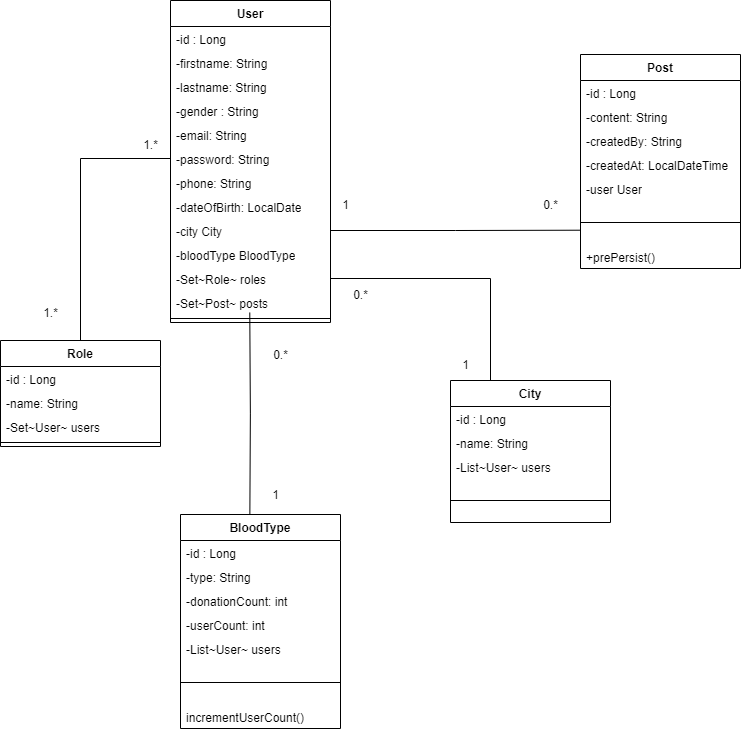

The diagram above was exported from draw.io. Its source (the exported page's mxGraphModel, read from the mxfile embedded in the PNG):
<mxGraphModel dx="887" dy="766" grid="0" gridSize="10" guides="1" tooltips="1" connect="1" arrows="1" fold="1" page="0" pageScale="1" pageWidth="827" pageHeight="1169" math="0" shadow="0">
  <root>
    <mxCell id="0" />
    <mxCell id="1" parent="0" />
    <mxCell id="2" value="User&lt;br&gt;" style="swimlane;fontStyle=1;align=center;verticalAlign=top;childLayout=stackLayout;horizontal=1;startSize=26;horizontalStack=0;resizeParent=1;resizeParentMax=0;resizeLast=0;collapsible=1;marginBottom=0;whiteSpace=wrap;html=1;" parent="1" vertex="1">
      <mxGeometry x="180" y="20" width="160" height="322" as="geometry" />
    </mxCell>
    <mxCell id="3" value="-id : Long" style="text;strokeColor=none;fillColor=none;align=left;verticalAlign=top;spacingLeft=4;spacingRight=4;overflow=hidden;rotatable=0;points=[[0,0.5],[1,0.5]];portConstraint=eastwest;whiteSpace=wrap;html=1;" parent="2" vertex="1">
      <mxGeometry y="26" width="160" height="24" as="geometry" />
    </mxCell>
    <mxCell id="9" value="-firstname:&amp;nbsp;String&amp;nbsp;" style="text;strokeColor=none;fillColor=none;align=left;verticalAlign=top;spacingLeft=4;spacingRight=4;overflow=hidden;rotatable=0;points=[[0,0.5],[1,0.5]];portConstraint=eastwest;whiteSpace=wrap;html=1;" parent="2" vertex="1">
      <mxGeometry y="50" width="160" height="24" as="geometry" />
    </mxCell>
    <mxCell id="11" value="-lastname: String" style="text;strokeColor=none;fillColor=none;align=left;verticalAlign=top;spacingLeft=4;spacingRight=4;overflow=hidden;rotatable=0;points=[[0,0.5],[1,0.5]];portConstraint=eastwest;whiteSpace=wrap;html=1;" parent="2" vertex="1">
      <mxGeometry y="74" width="160" height="24" as="geometry" />
    </mxCell>
    <mxCell id="14" value="-gender : String" style="text;strokeColor=none;fillColor=none;align=left;verticalAlign=top;spacingLeft=4;spacingRight=4;overflow=hidden;rotatable=0;points=[[0,0.5],[1,0.5]];portConstraint=eastwest;whiteSpace=wrap;html=1;" parent="2" vertex="1">
      <mxGeometry y="98" width="160" height="24" as="geometry" />
    </mxCell>
    <mxCell id="16" value="-email: String" style="text;strokeColor=none;fillColor=none;align=left;verticalAlign=top;spacingLeft=4;spacingRight=4;overflow=hidden;rotatable=0;points=[[0,0.5],[1,0.5]];portConstraint=eastwest;whiteSpace=wrap;html=1;" parent="2" vertex="1">
      <mxGeometry y="122" width="160" height="24" as="geometry" />
    </mxCell>
    <mxCell id="15" value="-password: String" style="text;strokeColor=none;fillColor=none;align=left;verticalAlign=top;spacingLeft=4;spacingRight=4;overflow=hidden;rotatable=0;points=[[0,0.5],[1,0.5]];portConstraint=eastwest;whiteSpace=wrap;html=1;" parent="2" vertex="1">
      <mxGeometry y="146" width="160" height="24" as="geometry" />
    </mxCell>
    <mxCell id="13" value="-phone: String" style="text;strokeColor=none;fillColor=none;align=left;verticalAlign=top;spacingLeft=4;spacingRight=4;overflow=hidden;rotatable=0;points=[[0,0.5],[1,0.5]];portConstraint=eastwest;whiteSpace=wrap;html=1;" parent="2" vertex="1">
      <mxGeometry y="170" width="160" height="24" as="geometry" />
    </mxCell>
    <mxCell id="12" value="-dateOfBirth: LocalDate" style="text;strokeColor=none;fillColor=none;align=left;verticalAlign=top;spacingLeft=4;spacingRight=4;overflow=hidden;rotatable=0;points=[[0,0.5],[1,0.5]];portConstraint=eastwest;whiteSpace=wrap;html=1;" parent="2" vertex="1">
      <mxGeometry y="194" width="160" height="24" as="geometry" />
    </mxCell>
    <mxCell id="69" style="edgeStyle=orthogonalEdgeStyle;rounded=0;orthogonalLoop=1;jettySize=auto;html=1;exitX=1;exitY=0.5;exitDx=0;exitDy=0;startArrow=none;startFill=0;endArrow=none;endFill=0;" edge="1" parent="2" source="10">
      <mxGeometry relative="1" as="geometry">
        <mxPoint x="410" y="229.71428571428578" as="targetPoint" />
      </mxGeometry>
    </mxCell>
    <mxCell id="10" value="-city City" style="text;strokeColor=none;fillColor=none;align=left;verticalAlign=top;spacingLeft=4;spacingRight=4;overflow=hidden;rotatable=0;points=[[0,0.5],[1,0.5]];portConstraint=eastwest;whiteSpace=wrap;html=1;" parent="2" vertex="1">
      <mxGeometry y="218" width="160" height="24" as="geometry" />
    </mxCell>
    <mxCell id="6" value="&lt;div&gt;-bloodType BloodType&lt;/div&gt;&lt;div&gt;&lt;br&gt;&lt;/div&gt;" style="text;strokeColor=none;fillColor=none;align=left;verticalAlign=top;spacingLeft=4;spacingRight=4;overflow=hidden;rotatable=0;points=[[0,0.5],[1,0.5]];portConstraint=eastwest;whiteSpace=wrap;html=1;" parent="2" vertex="1">
      <mxGeometry y="242" width="160" height="24" as="geometry" />
    </mxCell>
    <mxCell id="17" value="&lt;div&gt;-Set~Role~ roles&lt;br&gt;&lt;/div&gt;" style="text;strokeColor=none;fillColor=none;align=left;verticalAlign=top;spacingLeft=4;spacingRight=4;overflow=hidden;rotatable=0;points=[[0,0.5],[1,0.5]];portConstraint=eastwest;whiteSpace=wrap;html=1;" parent="2" vertex="1">
      <mxGeometry y="266" width="160" height="24" as="geometry" />
    </mxCell>
    <mxCell id="18" value="&lt;div&gt;-Set~Post~ posts&lt;br&gt;&lt;/div&gt;" style="text;strokeColor=none;fillColor=none;align=left;verticalAlign=top;spacingLeft=4;spacingRight=4;overflow=hidden;rotatable=0;points=[[0,0.5],[1,0.5]];portConstraint=eastwest;whiteSpace=wrap;html=1;" parent="2" vertex="1">
      <mxGeometry y="290" width="160" height="24" as="geometry" />
    </mxCell>
    <mxCell id="4" value="" style="line;strokeWidth=1;fillColor=none;align=left;verticalAlign=middle;spacingTop=-1;spacingLeft=3;spacingRight=3;rotatable=0;labelPosition=right;points=[];portConstraint=eastwest;strokeColor=inherit;" parent="2" vertex="1">
      <mxGeometry y="314" width="160" height="8" as="geometry" />
    </mxCell>
    <mxCell id="19" value="Role" style="swimlane;fontStyle=1;align=center;verticalAlign=top;childLayout=stackLayout;horizontal=1;startSize=26;horizontalStack=0;resizeParent=1;resizeParentMax=0;resizeLast=0;collapsible=1;marginBottom=0;whiteSpace=wrap;html=1;" parent="1" vertex="1">
      <mxGeometry x="10" y="360" width="160" height="106" as="geometry" />
    </mxCell>
    <mxCell id="20" value="-id : Long" style="text;strokeColor=none;fillColor=none;align=left;verticalAlign=top;spacingLeft=4;spacingRight=4;overflow=hidden;rotatable=0;points=[[0,0.5],[1,0.5]];portConstraint=eastwest;whiteSpace=wrap;html=1;" parent="19" vertex="1">
      <mxGeometry y="26" width="160" height="24" as="geometry" />
    </mxCell>
    <mxCell id="21" value="-name:&amp;nbsp;String&amp;nbsp;" style="text;strokeColor=none;fillColor=none;align=left;verticalAlign=top;spacingLeft=4;spacingRight=4;overflow=hidden;rotatable=0;points=[[0,0.5],[1,0.5]];portConstraint=eastwest;whiteSpace=wrap;html=1;" parent="19" vertex="1">
      <mxGeometry y="50" width="160" height="24" as="geometry" />
    </mxCell>
    <mxCell id="22" value="-Set~User~ users" style="text;strokeColor=none;fillColor=none;align=left;verticalAlign=top;spacingLeft=4;spacingRight=4;overflow=hidden;rotatable=0;points=[[0,0.5],[1,0.5]];portConstraint=eastwest;whiteSpace=wrap;html=1;" parent="19" vertex="1">
      <mxGeometry y="74" width="160" height="24" as="geometry" />
    </mxCell>
    <mxCell id="32" value="" style="line;strokeWidth=1;fillColor=none;align=left;verticalAlign=middle;spacingTop=-1;spacingLeft=3;spacingRight=3;rotatable=0;labelPosition=right;points=[];portConstraint=eastwest;strokeColor=inherit;" parent="19" vertex="1">
      <mxGeometry y="98" width="160" height="8" as="geometry" />
    </mxCell>
    <mxCell id="33" style="edgeStyle=orthogonalEdgeStyle;rounded=0;orthogonalLoop=1;jettySize=auto;html=1;exitX=0;exitY=0.5;exitDx=0;exitDy=0;entryX=0.5;entryY=0;entryDx=0;entryDy=0;endArrow=none;endFill=0;" edge="1" parent="1" source="15" target="19">
      <mxGeometry relative="1" as="geometry" />
    </mxCell>
    <mxCell id="34" value="Post" style="swimlane;fontStyle=1;align=center;verticalAlign=top;childLayout=stackLayout;horizontal=1;startSize=26;horizontalStack=0;resizeParent=1;resizeParentMax=0;resizeLast=0;collapsible=1;marginBottom=0;whiteSpace=wrap;html=1;" vertex="1" parent="1">
      <mxGeometry x="590" y="74" width="160" height="214" as="geometry" />
    </mxCell>
    <mxCell id="35" value="-id : Long" style="text;strokeColor=none;fillColor=none;align=left;verticalAlign=top;spacingLeft=4;spacingRight=4;overflow=hidden;rotatable=0;points=[[0,0.5],[1,0.5]];portConstraint=eastwest;whiteSpace=wrap;html=1;" vertex="1" parent="34">
      <mxGeometry y="26" width="160" height="24" as="geometry" />
    </mxCell>
    <mxCell id="36" value="-content:&amp;nbsp;String&amp;nbsp;" style="text;strokeColor=none;fillColor=none;align=left;verticalAlign=top;spacingLeft=4;spacingRight=4;overflow=hidden;rotatable=0;points=[[0,0.5],[1,0.5]];portConstraint=eastwest;whiteSpace=wrap;html=1;" vertex="1" parent="34">
      <mxGeometry y="50" width="160" height="24" as="geometry" />
    </mxCell>
    <mxCell id="37" value="-createdBy: String" style="text;strokeColor=none;fillColor=none;align=left;verticalAlign=top;spacingLeft=4;spacingRight=4;overflow=hidden;rotatable=0;points=[[0,0.5],[1,0.5]];portConstraint=eastwest;whiteSpace=wrap;html=1;" vertex="1" parent="34">
      <mxGeometry y="74" width="160" height="24" as="geometry" />
    </mxCell>
    <mxCell id="42" value="-createdAt: LocalDateTime" style="text;strokeColor=none;fillColor=none;align=left;verticalAlign=top;spacingLeft=4;spacingRight=4;overflow=hidden;rotatable=0;points=[[0,0.5],[1,0.5]];portConstraint=eastwest;whiteSpace=wrap;html=1;" vertex="1" parent="34">
      <mxGeometry y="98" width="160" height="24" as="geometry" />
    </mxCell>
    <mxCell id="43" value="-user User" style="text;strokeColor=none;fillColor=none;align=left;verticalAlign=top;spacingLeft=4;spacingRight=4;overflow=hidden;rotatable=0;points=[[0,0.5],[1,0.5]];portConstraint=eastwest;whiteSpace=wrap;html=1;" vertex="1" parent="34">
      <mxGeometry y="122" width="160" height="24" as="geometry" />
    </mxCell>
    <mxCell id="47" value="" style="line;strokeWidth=1;fillColor=none;align=left;verticalAlign=middle;spacingTop=-1;spacingLeft=3;spacingRight=3;rotatable=0;labelPosition=right;points=[];portConstraint=eastwest;strokeColor=inherit;" vertex="1" parent="34">
      <mxGeometry y="146" width="160" height="44" as="geometry" />
    </mxCell>
    <mxCell id="49" value="+prePersist()" style="text;strokeColor=none;fillColor=none;align=left;verticalAlign=top;spacingLeft=4;spacingRight=4;overflow=hidden;rotatable=0;points=[[0,0.5],[1,0.5]];portConstraint=eastwest;whiteSpace=wrap;html=1;" vertex="1" parent="34">
      <mxGeometry y="190" width="160" height="24" as="geometry" />
    </mxCell>
    <mxCell id="50" value="City" style="swimlane;fontStyle=1;align=center;verticalAlign=top;childLayout=stackLayout;horizontal=1;startSize=26;horizontalStack=0;resizeParent=1;resizeParentMax=0;resizeLast=0;collapsible=1;marginBottom=0;whiteSpace=wrap;html=1;" vertex="1" parent="1">
      <mxGeometry x="460" y="400" width="160" height="142" as="geometry" />
    </mxCell>
    <mxCell id="51" value="-id : Long" style="text;strokeColor=none;fillColor=none;align=left;verticalAlign=top;spacingLeft=4;spacingRight=4;overflow=hidden;rotatable=0;points=[[0,0.5],[1,0.5]];portConstraint=eastwest;whiteSpace=wrap;html=1;" vertex="1" parent="50">
      <mxGeometry y="26" width="160" height="24" as="geometry" />
    </mxCell>
    <mxCell id="52" value="-name:&amp;nbsp;String&amp;nbsp;" style="text;strokeColor=none;fillColor=none;align=left;verticalAlign=top;spacingLeft=4;spacingRight=4;overflow=hidden;rotatable=0;points=[[0,0.5],[1,0.5]];portConstraint=eastwest;whiteSpace=wrap;html=1;" vertex="1" parent="50">
      <mxGeometry y="50" width="160" height="24" as="geometry" />
    </mxCell>
    <mxCell id="55" value="-List~User~ users" style="text;strokeColor=none;fillColor=none;align=left;verticalAlign=top;spacingLeft=4;spacingRight=4;overflow=hidden;rotatable=0;points=[[0,0.5],[1,0.5]];portConstraint=eastwest;whiteSpace=wrap;html=1;" vertex="1" parent="50">
      <mxGeometry y="74" width="160" height="24" as="geometry" />
    </mxCell>
    <mxCell id="56" value="" style="line;strokeWidth=1;fillColor=none;align=left;verticalAlign=middle;spacingTop=-1;spacingLeft=3;spacingRight=3;rotatable=0;labelPosition=right;points=[];portConstraint=eastwest;strokeColor=inherit;" vertex="1" parent="50">
      <mxGeometry y="98" width="160" height="44" as="geometry" />
    </mxCell>
    <mxCell id="58" value="BloodType" style="swimlane;fontStyle=1;align=center;verticalAlign=top;childLayout=stackLayout;horizontal=1;startSize=26;horizontalStack=0;resizeParent=1;resizeParentMax=0;resizeLast=0;collapsible=1;marginBottom=0;whiteSpace=wrap;html=1;" vertex="1" parent="1">
      <mxGeometry x="190" y="534" width="160" height="214" as="geometry" />
    </mxCell>
    <mxCell id="59" value="-id : Long" style="text;strokeColor=none;fillColor=none;align=left;verticalAlign=top;spacingLeft=4;spacingRight=4;overflow=hidden;rotatable=0;points=[[0,0.5],[1,0.5]];portConstraint=eastwest;whiteSpace=wrap;html=1;" vertex="1" parent="58">
      <mxGeometry y="26" width="160" height="24" as="geometry" />
    </mxCell>
    <mxCell id="60" value="-type:&amp;nbsp;String&amp;nbsp;" style="text;strokeColor=none;fillColor=none;align=left;verticalAlign=top;spacingLeft=4;spacingRight=4;overflow=hidden;rotatable=0;points=[[0,0.5],[1,0.5]];portConstraint=eastwest;whiteSpace=wrap;html=1;" vertex="1" parent="58">
      <mxGeometry y="50" width="160" height="24" as="geometry" />
    </mxCell>
    <mxCell id="63" value="-donationCount: int&amp;nbsp;" style="text;strokeColor=none;fillColor=none;align=left;verticalAlign=top;spacingLeft=4;spacingRight=4;overflow=hidden;rotatable=0;points=[[0,0.5],[1,0.5]];portConstraint=eastwest;whiteSpace=wrap;html=1;" vertex="1" parent="58">
      <mxGeometry y="74" width="160" height="24" as="geometry" />
    </mxCell>
    <mxCell id="64" value="-userCount: int&amp;nbsp;" style="text;strokeColor=none;fillColor=none;align=left;verticalAlign=top;spacingLeft=4;spacingRight=4;overflow=hidden;rotatable=0;points=[[0,0.5],[1,0.5]];portConstraint=eastwest;whiteSpace=wrap;html=1;" vertex="1" parent="58">
      <mxGeometry y="98" width="160" height="24" as="geometry" />
    </mxCell>
    <mxCell id="66" value="-List~User~ users" style="text;strokeColor=none;fillColor=none;align=left;verticalAlign=top;spacingLeft=4;spacingRight=4;overflow=hidden;rotatable=0;points=[[0,0.5],[1,0.5]];portConstraint=eastwest;whiteSpace=wrap;html=1;" vertex="1" parent="58">
      <mxGeometry y="122" width="160" height="24" as="geometry" />
    </mxCell>
    <mxCell id="62" value="" style="line;strokeWidth=1;fillColor=none;align=left;verticalAlign=middle;spacingTop=-1;spacingLeft=3;spacingRight=3;rotatable=0;labelPosition=right;points=[];portConstraint=eastwest;strokeColor=inherit;" vertex="1" parent="58">
      <mxGeometry y="146" width="160" height="44" as="geometry" />
    </mxCell>
    <mxCell id="61" value="incrementUserCount()" style="text;strokeColor=none;fillColor=none;align=left;verticalAlign=top;spacingLeft=4;spacingRight=4;overflow=hidden;rotatable=0;points=[[0,0.5],[1,0.5]];portConstraint=eastwest;whiteSpace=wrap;html=1;" vertex="1" parent="58">
      <mxGeometry y="190" width="160" height="24" as="geometry" />
    </mxCell>
    <mxCell id="71" style="edgeStyle=orthogonalEdgeStyle;rounded=0;orthogonalLoop=1;jettySize=auto;html=1;exitX=0.5;exitY=1;exitDx=0;exitDy=0;entryX=0.438;entryY=0.047;entryDx=0;entryDy=0;entryPerimeter=0;endArrow=none;endFill=0;" edge="1" parent="1">
      <mxGeometry relative="1" as="geometry">
        <mxPoint x="259.29" y="331.94" as="sourcePoint" />
        <mxPoint x="259.3700000000002" y="533.998" as="targetPoint" />
      </mxGeometry>
    </mxCell>
    <mxCell id="72" style="edgeStyle=orthogonalEdgeStyle;rounded=0;orthogonalLoop=1;jettySize=auto;html=1;exitX=1;exitY=0.5;exitDx=0;exitDy=0;entryX=0.25;entryY=0;entryDx=0;entryDy=0;endArrow=none;endFill=0;" edge="1" parent="1" source="17" target="50">
      <mxGeometry relative="1" as="geometry" />
    </mxCell>
    <mxCell id="73" value="1.*" style="text;html=1;align=center;verticalAlign=middle;resizable=0;points=[];autosize=1;strokeColor=none;fillColor=none;" vertex="1" parent="1">
      <mxGeometry x="40" y="318" width="40" height="30" as="geometry" />
    </mxCell>
    <mxCell id="74" value="1.*" style="text;html=1;align=center;verticalAlign=middle;resizable=0;points=[];autosize=1;strokeColor=none;fillColor=none;" vertex="1" parent="1">
      <mxGeometry x="140" y="150" width="40" height="30" as="geometry" />
    </mxCell>
    <mxCell id="75" value="0.*" style="text;html=1;align=center;verticalAlign=middle;resizable=0;points=[];autosize=1;strokeColor=none;fillColor=none;" vertex="1" parent="1">
      <mxGeometry x="270" y="360" width="40" height="30" as="geometry" />
    </mxCell>
    <mxCell id="76" value="0.*" style="text;html=1;align=center;verticalAlign=middle;resizable=0;points=[];autosize=1;strokeColor=none;fillColor=none;" vertex="1" parent="1">
      <mxGeometry x="540" y="210" width="40" height="30" as="geometry" />
    </mxCell>
    <mxCell id="77" value="0.*" style="text;html=1;align=center;verticalAlign=middle;resizable=0;points=[];autosize=1;strokeColor=none;fillColor=none;" vertex="1" parent="1">
      <mxGeometry x="350" y="300" width="40" height="30" as="geometry" />
    </mxCell>
    <mxCell id="78" value="1" style="text;html=1;align=center;verticalAlign=middle;resizable=0;points=[];autosize=1;strokeColor=none;fillColor=none;" vertex="1" parent="1">
      <mxGeometry x="460" y="370" width="30" height="30" as="geometry" />
    </mxCell>
    <mxCell id="79" value="1" style="text;html=1;align=center;verticalAlign=middle;resizable=0;points=[];autosize=1;strokeColor=none;fillColor=none;" vertex="1" parent="1">
      <mxGeometry x="270" y="500" width="30" height="30" as="geometry" />
    </mxCell>
    <mxCell id="80" value="1" style="text;html=1;align=center;verticalAlign=middle;resizable=0;points=[];autosize=1;strokeColor=none;fillColor=none;" vertex="1" parent="1">
      <mxGeometry x="340" y="210" width="30" height="30" as="geometry" />
    </mxCell>
  </root>
</mxGraphModel>